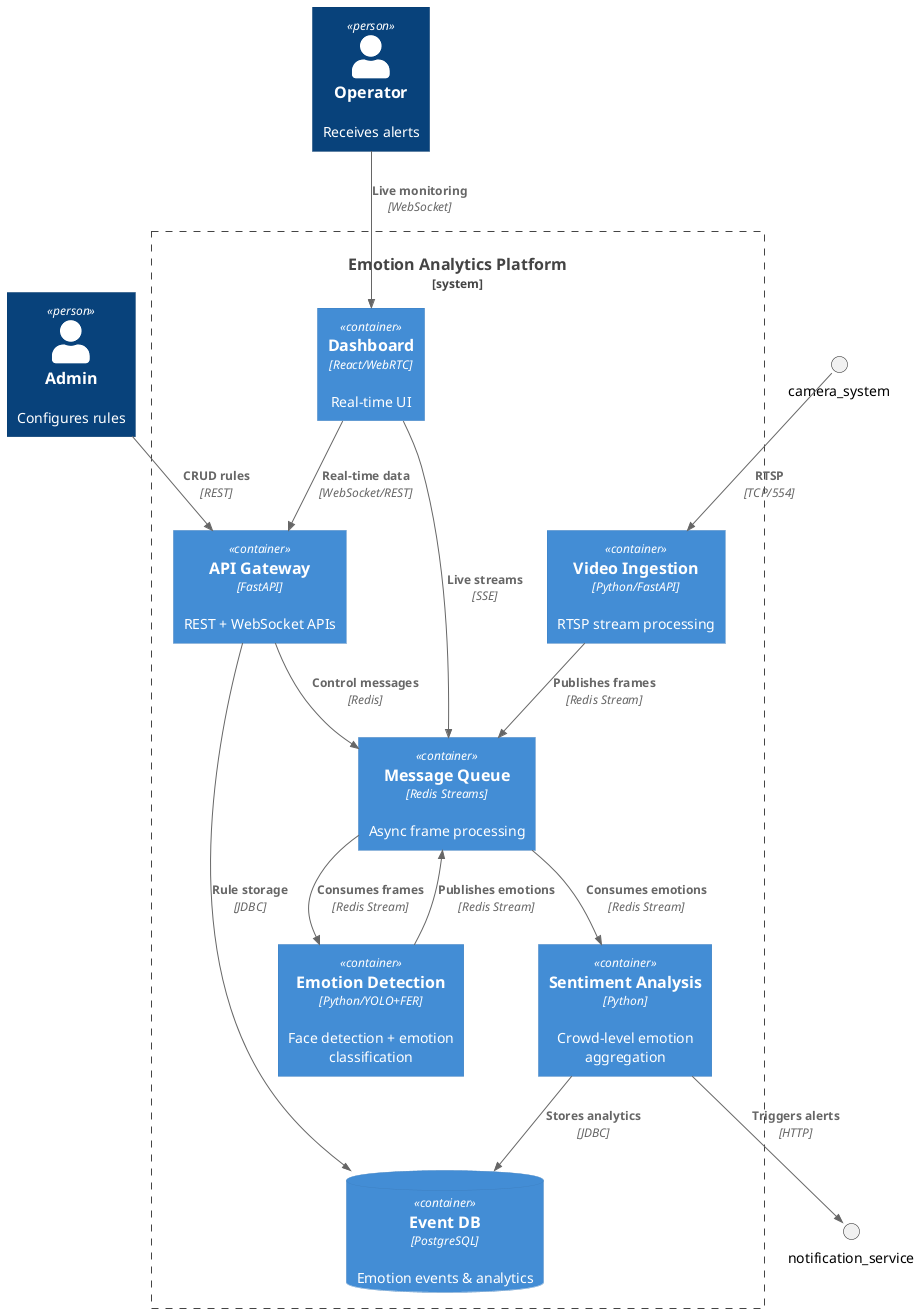

The diagram above was rendered by PlantUML. Its source (embedded in the PNG):
@startuml c4-container-emotion.puml
!include https://raw.githubusercontent.com/plantuml-stdlib/C4-PlantUML/master/C4_Container.puml

Person(admin, "Admin", "Configures rules")
Person(operator, "Operator", "Receives alerts")

System_Boundary(c2, "Emotion Analytics Platform") {
    Container(video_ingestion, "Video Ingestion", "Python/FastAPI", "RTSP stream processing")
    Container(emotion_detection, "Emotion Detection", "Python/YOLO+FER", "Face detection + emotion classification")
    Container(sentiment_analysis, "Sentiment Analysis", "Python", "Crowd-level emotion aggregation")
    Container(api_gateway, "API Gateway", "FastAPI", "REST + WebSocket APIs")
    Container(react_dashboard, "Dashboard", "React/WebRTC", "Real-time UI")
    
    ContainerDb(postgres, "Event DB", "PostgreSQL", "Emotion events & analytics")
    Container(redis, "Message Queue", "Redis Streams", "Async frame processing")
}

Rel(camera_system, video_ingestion, "RTSP", "TCP/554")
Rel(video_ingestion, redis, "Publishes frames", "Redis Stream")
Rel(redis, emotion_detection, "Consumes frames", "Redis Stream")
Rel(emotion_detection, redis, "Publishes emotions", "Redis Stream")
Rel(redis, sentiment_analysis, "Consumes emotions", "Redis Stream")
Rel(sentiment_analysis, postgres, "Stores analytics", "JDBC")
Rel(sentiment_analysis, notification_service, "Triggers alerts", "HTTP")
Rel(admin, api_gateway, "CRUD rules", "REST")
Rel(api_gateway, postgres, "Rule storage", "JDBC")
Rel(api_gateway, redis, "Control messages", "Redis")
Rel(operator, react_dashboard, "Live monitoring", "WebSocket")
Rel(react_dashboard, api_gateway, "Real-time data", "WebSocket/REST")
Rel(react_dashboard, redis, "Live streams", "SSE")
@enduml